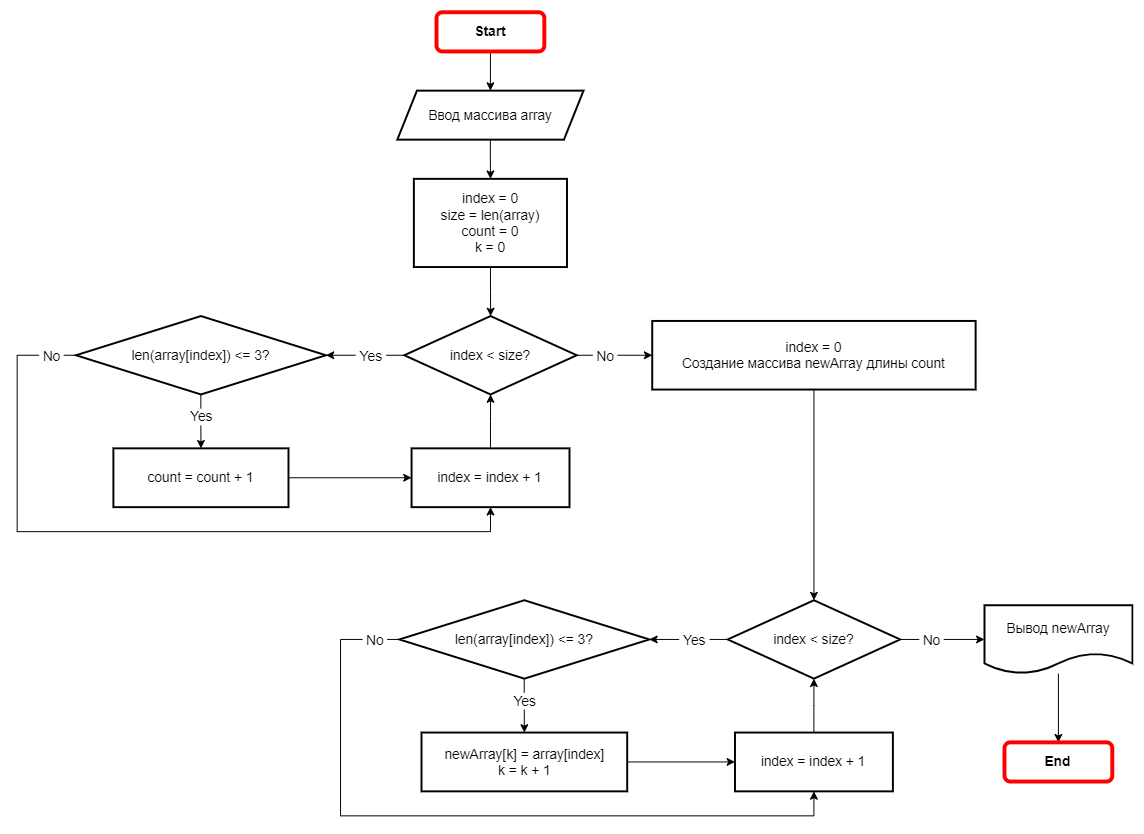

The diagram above was exported from draw.io. Its source (the exported page's mxGraphModel, read from the mxfile embedded in the PNG):
<mxGraphModel dx="1394" dy="839" grid="1" gridSize="10" guides="1" tooltips="1" connect="1" arrows="1" fold="1" page="1" pageScale="1" pageWidth="827" pageHeight="1169" math="0" shadow="0">
  <root>
    <mxCell id="0" />
    <mxCell id="1" parent="0" />
    <mxCell id="rLWeLIbC-TJJ0yMocoE1-5" value="" style="edgeStyle=orthogonalEdgeStyle;rounded=0;orthogonalLoop=1;jettySize=auto;html=1;fontSize=14;" edge="1" parent="1" source="rLWeLIbC-TJJ0yMocoE1-1" target="rLWeLIbC-TJJ0yMocoE1-4">
      <mxGeometry relative="1" as="geometry" />
    </mxCell>
    <mxCell id="rLWeLIbC-TJJ0yMocoE1-1" value="&lt;b&gt;&lt;font style=&quot;font-size: 14px;&quot;&gt;Start&lt;/font&gt;&lt;/b&gt;" style="rounded=1;whiteSpace=wrap;html=1;strokeWidth=4;strokeColor=#FF0000;" vertex="1" parent="1">
      <mxGeometry x="440.94" y="110" width="110" height="40" as="geometry" />
    </mxCell>
    <mxCell id="rLWeLIbC-TJJ0yMocoE1-7" value="" style="edgeStyle=orthogonalEdgeStyle;rounded=0;orthogonalLoop=1;jettySize=auto;html=1;fontSize=14;" edge="1" parent="1" source="rLWeLIbC-TJJ0yMocoE1-4" target="rLWeLIbC-TJJ0yMocoE1-6">
      <mxGeometry relative="1" as="geometry" />
    </mxCell>
    <mxCell id="rLWeLIbC-TJJ0yMocoE1-4" value="Ввод массива array" style="shape=parallelogram;perimeter=parallelogramPerimeter;whiteSpace=wrap;html=1;fixedSize=1;strokeColor=#000000;strokeWidth=2;fontSize=14;" vertex="1" parent="1">
      <mxGeometry x="400.94" y="190" width="190" height="50" as="geometry" />
    </mxCell>
    <mxCell id="rLWeLIbC-TJJ0yMocoE1-9" value="" style="edgeStyle=orthogonalEdgeStyle;rounded=0;orthogonalLoop=1;jettySize=auto;html=1;fontSize=14;" edge="1" parent="1" source="rLWeLIbC-TJJ0yMocoE1-6" target="rLWeLIbC-TJJ0yMocoE1-8">
      <mxGeometry relative="1" as="geometry" />
    </mxCell>
    <mxCell id="rLWeLIbC-TJJ0yMocoE1-6" value="index = 0&lt;br&gt;size = len(array)&lt;br&gt;count = 0&lt;br&gt;k = 0" style="whiteSpace=wrap;html=1;fontSize=14;strokeColor=#000000;strokeWidth=2;" vertex="1" parent="1">
      <mxGeometry x="417.82" y="280" width="156.25" height="90" as="geometry" />
    </mxCell>
    <mxCell id="rLWeLIbC-TJJ0yMocoE1-11" value="" style="edgeStyle=orthogonalEdgeStyle;rounded=0;orthogonalLoop=1;jettySize=auto;html=1;fontSize=14;" edge="1" parent="1" source="rLWeLIbC-TJJ0yMocoE1-8" target="rLWeLIbC-TJJ0yMocoE1-10">
      <mxGeometry relative="1" as="geometry" />
    </mxCell>
    <mxCell id="rLWeLIbC-TJJ0yMocoE1-26" value="&amp;nbsp;Yes&amp;nbsp;" style="edgeLabel;html=1;align=center;verticalAlign=middle;resizable=0;points=[];fontSize=14;" vertex="1" connectable="0" parent="rLWeLIbC-TJJ0yMocoE1-11">
      <mxGeometry x="-0.4296" relative="1" as="geometry">
        <mxPoint x="-12" as="offset" />
      </mxGeometry>
    </mxCell>
    <mxCell id="rLWeLIbC-TJJ0yMocoE1-28" value="" style="edgeStyle=orthogonalEdgeStyle;rounded=0;orthogonalLoop=1;jettySize=auto;html=1;fontSize=14;entryX=0;entryY=0.5;entryDx=0;entryDy=0;" edge="1" parent="1" source="rLWeLIbC-TJJ0yMocoE1-8" target="rLWeLIbC-TJJ0yMocoE1-33">
      <mxGeometry relative="1" as="geometry">
        <mxPoint x="650" y="460" as="targetPoint" />
      </mxGeometry>
    </mxCell>
    <mxCell id="rLWeLIbC-TJJ0yMocoE1-31" value="&amp;nbsp;No&amp;nbsp;" style="edgeLabel;html=1;align=center;verticalAlign=middle;resizable=0;points=[];fontSize=14;" vertex="1" connectable="0" parent="rLWeLIbC-TJJ0yMocoE1-28">
      <mxGeometry x="-0.3653" relative="1" as="geometry">
        <mxPoint x="4" as="offset" />
      </mxGeometry>
    </mxCell>
    <mxCell id="rLWeLIbC-TJJ0yMocoE1-8" value="index &amp;lt; size?" style="rhombus;whiteSpace=wrap;html=1;fontSize=14;strokeColor=#000000;strokeWidth=2;" vertex="1" parent="1">
      <mxGeometry x="408.05" y="420" width="176" height="80" as="geometry" />
    </mxCell>
    <mxCell id="rLWeLIbC-TJJ0yMocoE1-15" value="" style="edgeStyle=orthogonalEdgeStyle;rounded=0;orthogonalLoop=1;jettySize=auto;html=1;fontSize=14;" edge="1" parent="1" source="rLWeLIbC-TJJ0yMocoE1-10" target="rLWeLIbC-TJJ0yMocoE1-14">
      <mxGeometry relative="1" as="geometry" />
    </mxCell>
    <mxCell id="rLWeLIbC-TJJ0yMocoE1-24" value="&amp;nbsp;Yes&amp;nbsp;" style="edgeLabel;html=1;align=center;verticalAlign=middle;resizable=0;points=[];fontSize=14;" vertex="1" connectable="0" parent="rLWeLIbC-TJJ0yMocoE1-15">
      <mxGeometry x="0.1068" relative="1" as="geometry">
        <mxPoint y="-8" as="offset" />
      </mxGeometry>
    </mxCell>
    <mxCell id="rLWeLIbC-TJJ0yMocoE1-23" style="edgeStyle=orthogonalEdgeStyle;rounded=0;orthogonalLoop=1;jettySize=auto;html=1;entryX=0.5;entryY=1;entryDx=0;entryDy=0;fontSize=14;" edge="1" parent="1" source="rLWeLIbC-TJJ0yMocoE1-10" target="rLWeLIbC-TJJ0yMocoE1-20">
      <mxGeometry relative="1" as="geometry">
        <Array as="points">
          <mxPoint x="13.039999999999997" y="460" />
          <mxPoint x="13.039999999999997" y="640" />
          <mxPoint x="496.04" y="640" />
        </Array>
      </mxGeometry>
    </mxCell>
    <mxCell id="rLWeLIbC-TJJ0yMocoE1-25" value="&amp;nbsp;No&amp;nbsp;" style="edgeLabel;html=1;align=center;verticalAlign=middle;resizable=0;points=[];fontSize=14;" vertex="1" connectable="0" parent="rLWeLIbC-TJJ0yMocoE1-23">
      <mxGeometry x="-0.9316" relative="1" as="geometry">
        <mxPoint as="offset" />
      </mxGeometry>
    </mxCell>
    <mxCell id="rLWeLIbC-TJJ0yMocoE1-10" value="len(array[index]) &amp;lt;= 3?" style="rhombus;whiteSpace=wrap;html=1;fontSize=14;strokeColor=#000000;strokeWidth=2;" vertex="1" parent="1">
      <mxGeometry x="73.03999999999999" y="420" width="255.01" height="80" as="geometry" />
    </mxCell>
    <mxCell id="rLWeLIbC-TJJ0yMocoE1-21" value="" style="edgeStyle=orthogonalEdgeStyle;rounded=0;orthogonalLoop=1;jettySize=auto;html=1;fontSize=14;" edge="1" parent="1" source="rLWeLIbC-TJJ0yMocoE1-14" target="rLWeLIbC-TJJ0yMocoE1-20">
      <mxGeometry relative="1" as="geometry" />
    </mxCell>
    <mxCell id="rLWeLIbC-TJJ0yMocoE1-14" value="count = count + 1" style="whiteSpace=wrap;html=1;fontSize=14;strokeColor=#000000;strokeWidth=2;" vertex="1" parent="1">
      <mxGeometry x="111.21000000000001" y="555" width="178.67" height="60" as="geometry" />
    </mxCell>
    <mxCell id="rLWeLIbC-TJJ0yMocoE1-22" style="edgeStyle=orthogonalEdgeStyle;rounded=0;orthogonalLoop=1;jettySize=auto;html=1;entryX=0.5;entryY=1;entryDx=0;entryDy=0;fontSize=14;" edge="1" parent="1" source="rLWeLIbC-TJJ0yMocoE1-20" target="rLWeLIbC-TJJ0yMocoE1-8">
      <mxGeometry relative="1" as="geometry" />
    </mxCell>
    <mxCell id="rLWeLIbC-TJJ0yMocoE1-20" value="index = index + 1" style="whiteSpace=wrap;html=1;fontSize=14;strokeColor=#000000;strokeWidth=2;" vertex="1" parent="1">
      <mxGeometry x="415.48" y="555" width="161.13" height="60" as="geometry" />
    </mxCell>
    <mxCell id="rLWeLIbC-TJJ0yMocoE1-30" value="" style="edgeStyle=orthogonalEdgeStyle;rounded=0;orthogonalLoop=1;jettySize=auto;html=1;fontSize=14;" edge="1" parent="1" source="rLWeLIbC-TJJ0yMocoE1-27" target="rLWeLIbC-TJJ0yMocoE1-29">
      <mxGeometry relative="1" as="geometry" />
    </mxCell>
    <mxCell id="rLWeLIbC-TJJ0yMocoE1-27" value="Вывод newArray" style="shape=document;whiteSpace=wrap;html=1;boundedLbl=1;fontSize=14;strokeColor=#000000;strokeWidth=2;" vertex="1" parent="1">
      <mxGeometry x="1000.0000000000001" y="715" width="150.99" height="70" as="geometry" />
    </mxCell>
    <mxCell id="rLWeLIbC-TJJ0yMocoE1-29" value="&lt;b&gt;&lt;font style=&quot;font-size: 14px;&quot;&gt;End&lt;/font&gt;&lt;/b&gt;" style="rounded=1;whiteSpace=wrap;html=1;strokeWidth=4;strokeColor=#FF0000;" vertex="1" parent="1">
      <mxGeometry x="1020.4900000000001" y="855" width="110" height="40" as="geometry" />
    </mxCell>
    <mxCell id="rLWeLIbC-TJJ0yMocoE1-50" style="edgeStyle=orthogonalEdgeStyle;rounded=0;orthogonalLoop=1;jettySize=auto;html=1;entryX=0.5;entryY=0;entryDx=0;entryDy=0;fontSize=14;" edge="1" parent="1" source="rLWeLIbC-TJJ0yMocoE1-33" target="rLWeLIbC-TJJ0yMocoE1-40">
      <mxGeometry relative="1" as="geometry" />
    </mxCell>
    <mxCell id="rLWeLIbC-TJJ0yMocoE1-33" value="index = 0&lt;br&gt;Создание массива newArray длины count" style="whiteSpace=wrap;html=1;fontSize=14;strokeColor=#000000;strokeWidth=2;" vertex="1" parent="1">
      <mxGeometry x="661.04" y="425" width="330" height="70" as="geometry" />
    </mxCell>
    <mxCell id="rLWeLIbC-TJJ0yMocoE1-36" value="" style="edgeStyle=orthogonalEdgeStyle;rounded=0;orthogonalLoop=1;jettySize=auto;html=1;fontSize=14;" edge="1" parent="1" source="rLWeLIbC-TJJ0yMocoE1-40" target="rLWeLIbC-TJJ0yMocoE1-45">
      <mxGeometry relative="1" as="geometry" />
    </mxCell>
    <mxCell id="rLWeLIbC-TJJ0yMocoE1-37" value="&amp;nbsp;Yes&amp;nbsp;" style="edgeLabel;html=1;align=center;verticalAlign=middle;resizable=0;points=[];fontSize=14;" vertex="1" connectable="0" parent="rLWeLIbC-TJJ0yMocoE1-36">
      <mxGeometry x="-0.4296" relative="1" as="geometry">
        <mxPoint x="-12" as="offset" />
      </mxGeometry>
    </mxCell>
    <mxCell id="rLWeLIbC-TJJ0yMocoE1-38" value="" style="edgeStyle=orthogonalEdgeStyle;rounded=0;orthogonalLoop=1;jettySize=auto;html=1;fontSize=14;entryX=0;entryY=0.5;entryDx=0;entryDy=0;" edge="1" parent="1" source="rLWeLIbC-TJJ0yMocoE1-40" target="rLWeLIbC-TJJ0yMocoE1-27">
      <mxGeometry relative="1" as="geometry">
        <mxPoint x="990" y="750" as="targetPoint" />
      </mxGeometry>
    </mxCell>
    <mxCell id="rLWeLIbC-TJJ0yMocoE1-39" value="&amp;nbsp;No&amp;nbsp;" style="edgeLabel;html=1;align=center;verticalAlign=middle;resizable=0;points=[];fontSize=14;" vertex="1" connectable="0" parent="rLWeLIbC-TJJ0yMocoE1-38">
      <mxGeometry x="-0.3653" relative="1" as="geometry">
        <mxPoint x="4" as="offset" />
      </mxGeometry>
    </mxCell>
    <mxCell id="rLWeLIbC-TJJ0yMocoE1-40" value="index &amp;lt; size?" style="rhombus;whiteSpace=wrap;html=1;fontSize=14;strokeColor=#000000;strokeWidth=2;" vertex="1" parent="1">
      <mxGeometry x="738.05" y="710" width="176" height="80" as="geometry" />
    </mxCell>
    <mxCell id="rLWeLIbC-TJJ0yMocoE1-41" value="" style="edgeStyle=orthogonalEdgeStyle;rounded=0;orthogonalLoop=1;jettySize=auto;html=1;fontSize=14;" edge="1" parent="1" source="rLWeLIbC-TJJ0yMocoE1-45" target="rLWeLIbC-TJJ0yMocoE1-47">
      <mxGeometry relative="1" as="geometry" />
    </mxCell>
    <mxCell id="rLWeLIbC-TJJ0yMocoE1-42" value="&amp;nbsp;Yes&amp;nbsp;" style="edgeLabel;html=1;align=center;verticalAlign=middle;resizable=0;points=[];fontSize=14;" vertex="1" connectable="0" parent="rLWeLIbC-TJJ0yMocoE1-41">
      <mxGeometry x="0.1068" relative="1" as="geometry">
        <mxPoint y="-8" as="offset" />
      </mxGeometry>
    </mxCell>
    <mxCell id="rLWeLIbC-TJJ0yMocoE1-43" style="edgeStyle=orthogonalEdgeStyle;rounded=0;orthogonalLoop=1;jettySize=auto;html=1;entryX=0.5;entryY=1;entryDx=0;entryDy=0;fontSize=14;" edge="1" parent="1" source="rLWeLIbC-TJJ0yMocoE1-45" target="rLWeLIbC-TJJ0yMocoE1-49">
      <mxGeometry relative="1" as="geometry">
        <Array as="points">
          <mxPoint x="343.03999999999996" y="750" />
          <mxPoint x="343.03999999999996" y="930" />
          <mxPoint x="826.04" y="930" />
        </Array>
      </mxGeometry>
    </mxCell>
    <mxCell id="rLWeLIbC-TJJ0yMocoE1-44" value="&amp;nbsp;No&amp;nbsp;" style="edgeLabel;html=1;align=center;verticalAlign=middle;resizable=0;points=[];fontSize=14;" vertex="1" connectable="0" parent="rLWeLIbC-TJJ0yMocoE1-43">
      <mxGeometry x="-0.9316" relative="1" as="geometry">
        <mxPoint as="offset" />
      </mxGeometry>
    </mxCell>
    <mxCell id="rLWeLIbC-TJJ0yMocoE1-45" value="len(array[index]) &amp;lt;= 3?" style="rhombus;whiteSpace=wrap;html=1;fontSize=14;strokeColor=#000000;strokeWidth=2;" vertex="1" parent="1">
      <mxGeometry x="403.03999999999996" y="710" width="255.01" height="80" as="geometry" />
    </mxCell>
    <mxCell id="rLWeLIbC-TJJ0yMocoE1-46" value="" style="edgeStyle=orthogonalEdgeStyle;rounded=0;orthogonalLoop=1;jettySize=auto;html=1;fontSize=14;" edge="1" parent="1" source="rLWeLIbC-TJJ0yMocoE1-47" target="rLWeLIbC-TJJ0yMocoE1-49">
      <mxGeometry relative="1" as="geometry" />
    </mxCell>
    <mxCell id="rLWeLIbC-TJJ0yMocoE1-47" value="newArray[k] = array[index]&lt;br&gt;k = k + 1" style="whiteSpace=wrap;html=1;fontSize=14;strokeColor=#000000;strokeWidth=2;" vertex="1" parent="1">
      <mxGeometry x="425.61" y="845" width="209.88" height="60" as="geometry" />
    </mxCell>
    <mxCell id="rLWeLIbC-TJJ0yMocoE1-48" style="edgeStyle=orthogonalEdgeStyle;rounded=0;orthogonalLoop=1;jettySize=auto;html=1;entryX=0.5;entryY=1;entryDx=0;entryDy=0;fontSize=14;" edge="1" parent="1" source="rLWeLIbC-TJJ0yMocoE1-49" target="rLWeLIbC-TJJ0yMocoE1-40">
      <mxGeometry relative="1" as="geometry" />
    </mxCell>
    <mxCell id="rLWeLIbC-TJJ0yMocoE1-49" value="index = index + 1" style="whiteSpace=wrap;html=1;fontSize=14;strokeColor=#000000;strokeWidth=2;" vertex="1" parent="1">
      <mxGeometry x="745.48" y="845" width="161.13" height="60" as="geometry" />
    </mxCell>
  </root>
</mxGraphModel>